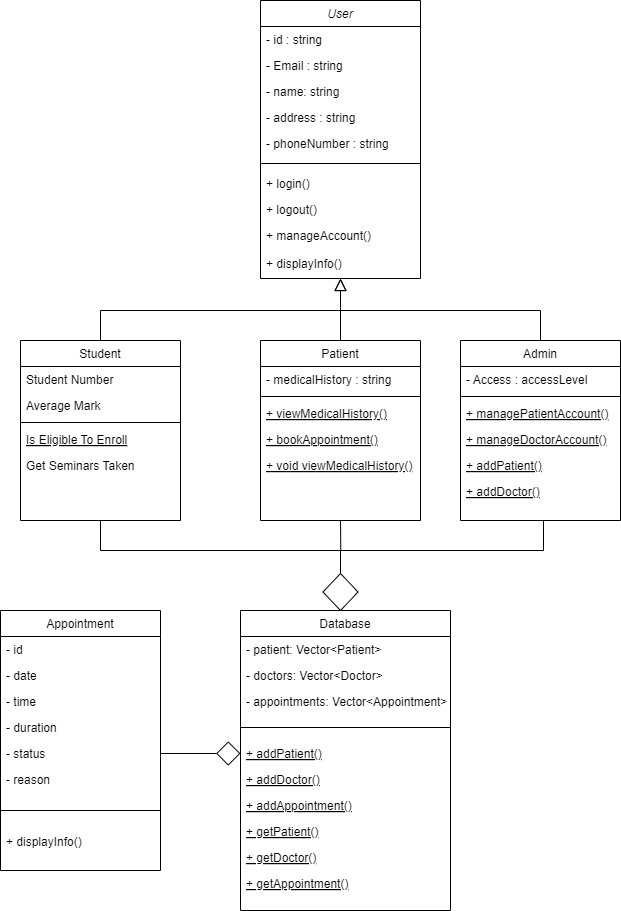

The diagram above was exported from draw.io. Its source (the exported page's mxGraphModel, read from the mxfile embedded in the PNG):
<mxGraphModel dx="1485" dy="711" grid="1" gridSize="10" guides="1" tooltips="1" connect="1" arrows="1" fold="1" page="1" pageScale="1" pageWidth="827" pageHeight="1169" background="#ffffff" math="0" shadow="0">
  <root>
    <mxCell id="WIyWlLk6GJQsqaUBKTNV-0" />
    <mxCell id="WIyWlLk6GJQsqaUBKTNV-1" parent="WIyWlLk6GJQsqaUBKTNV-0" />
    <mxCell id="zkfFHV4jXpPFQw0GAbJ--0" value="User" style="swimlane;fontStyle=2;align=center;verticalAlign=top;childLayout=stackLayout;horizontal=1;startSize=26;horizontalStack=0;resizeParent=1;resizeLast=0;collapsible=1;marginBottom=0;rounded=0;shadow=0;strokeWidth=1;labelBackgroundColor=none;" parent="WIyWlLk6GJQsqaUBKTNV-1" vertex="1">
      <mxGeometry x="370" y="20" width="160" height="278" as="geometry">
        <mxRectangle x="230" y="140" width="160" height="26" as="alternateBounds" />
      </mxGeometry>
    </mxCell>
    <mxCell id="zkfFHV4jXpPFQw0GAbJ--1" value="- id : string" style="text;align=left;verticalAlign=top;spacingLeft=4;spacingRight=4;overflow=hidden;rotatable=0;points=[[0,0.5],[1,0.5]];portConstraint=eastwest;labelBackgroundColor=none;" parent="zkfFHV4jXpPFQw0GAbJ--0" vertex="1">
      <mxGeometry y="26" width="160" height="26" as="geometry" />
    </mxCell>
    <mxCell id="tgiyttzXTHD7MjnMUZRE-59" value="- Email : string" style="text;align=left;verticalAlign=top;spacingLeft=4;spacingRight=4;overflow=hidden;rotatable=0;points=[[0,0.5],[1,0.5]];portConstraint=eastwest;labelBackgroundColor=none;" vertex="1" parent="zkfFHV4jXpPFQw0GAbJ--0">
      <mxGeometry y="52" width="160" height="26" as="geometry" />
    </mxCell>
    <mxCell id="tgiyttzXTHD7MjnMUZRE-60" value="- name: string" style="text;align=left;verticalAlign=top;spacingLeft=4;spacingRight=4;overflow=hidden;rotatable=0;points=[[0,0.5],[1,0.5]];portConstraint=eastwest;labelBackgroundColor=none;" vertex="1" parent="zkfFHV4jXpPFQw0GAbJ--0">
      <mxGeometry y="78" width="160" height="26" as="geometry" />
    </mxCell>
    <mxCell id="tgiyttzXTHD7MjnMUZRE-61" value="- address : string" style="text;align=left;verticalAlign=top;spacingLeft=4;spacingRight=4;overflow=hidden;rotatable=0;points=[[0,0.5],[1,0.5]];portConstraint=eastwest;labelBackgroundColor=none;" vertex="1" parent="zkfFHV4jXpPFQw0GAbJ--0">
      <mxGeometry y="104" width="160" height="26" as="geometry" />
    </mxCell>
    <mxCell id="tgiyttzXTHD7MjnMUZRE-62" value="- phoneNumber : string" style="text;align=left;verticalAlign=top;spacingLeft=4;spacingRight=4;overflow=hidden;rotatable=0;points=[[0,0.5],[1,0.5]];portConstraint=eastwest;labelBackgroundColor=none;" vertex="1" parent="zkfFHV4jXpPFQw0GAbJ--0">
      <mxGeometry y="130" width="160" height="26" as="geometry" />
    </mxCell>
    <mxCell id="zkfFHV4jXpPFQw0GAbJ--4" value="" style="line;html=1;strokeWidth=1;align=left;verticalAlign=middle;spacingTop=-1;spacingLeft=3;spacingRight=3;rotatable=0;labelPosition=right;points=[];portConstraint=eastwest;labelBackgroundColor=none;" parent="zkfFHV4jXpPFQw0GAbJ--0" vertex="1">
      <mxGeometry y="156" width="160" height="14" as="geometry" />
    </mxCell>
    <mxCell id="zkfFHV4jXpPFQw0GAbJ--5" value="+ login()" style="text;align=left;verticalAlign=top;spacingLeft=4;spacingRight=4;overflow=hidden;rotatable=0;points=[[0,0.5],[1,0.5]];portConstraint=eastwest;labelBackgroundColor=none;" parent="zkfFHV4jXpPFQw0GAbJ--0" vertex="1">
      <mxGeometry y="170" width="160" height="26" as="geometry" />
    </mxCell>
    <mxCell id="tgiyttzXTHD7MjnMUZRE-64" value="+ logout()" style="text;align=left;verticalAlign=top;spacingLeft=4;spacingRight=4;overflow=hidden;rotatable=0;points=[[0,0.5],[1,0.5]];portConstraint=eastwest;labelBackgroundColor=none;" vertex="1" parent="zkfFHV4jXpPFQw0GAbJ--0">
      <mxGeometry y="196" width="160" height="26" as="geometry" />
    </mxCell>
    <mxCell id="tgiyttzXTHD7MjnMUZRE-65" value="+ manageAccount()" style="text;align=left;verticalAlign=top;spacingLeft=4;spacingRight=4;overflow=hidden;rotatable=0;points=[[0,0.5],[1,0.5]];portConstraint=eastwest;labelBackgroundColor=none;" vertex="1" parent="zkfFHV4jXpPFQw0GAbJ--0">
      <mxGeometry y="222" width="160" height="28" as="geometry" />
    </mxCell>
    <mxCell id="tgiyttzXTHD7MjnMUZRE-66" value="+ displayInfo()" style="text;align=left;verticalAlign=top;spacingLeft=4;spacingRight=4;overflow=hidden;rotatable=0;points=[[0,0.5],[1,0.5]];portConstraint=eastwest;labelBackgroundColor=none;" vertex="1" parent="zkfFHV4jXpPFQw0GAbJ--0">
      <mxGeometry y="250" width="160" height="28" as="geometry" />
    </mxCell>
    <mxCell id="tgiyttzXTHD7MjnMUZRE-54" style="edgeStyle=orthogonalEdgeStyle;rounded=0;orthogonalLoop=1;jettySize=auto;html=1;exitX=0.5;exitY=1;exitDx=0;exitDy=0;endArrow=none;endFill=0;entryX=0.5;entryY=0;entryDx=0;entryDy=0;labelBackgroundColor=none;fontColor=default;" edge="1" parent="WIyWlLk6GJQsqaUBKTNV-1" source="zkfFHV4jXpPFQw0GAbJ--6" target="tgiyttzXTHD7MjnMUZRE-53">
      <mxGeometry relative="1" as="geometry">
        <mxPoint x="310" y="590" as="targetPoint" />
        <Array as="points">
          <mxPoint x="210" y="570" />
          <mxPoint x="450" y="570" />
        </Array>
      </mxGeometry>
    </mxCell>
    <mxCell id="zkfFHV4jXpPFQw0GAbJ--6" value="Student" style="swimlane;fontStyle=0;align=center;verticalAlign=top;childLayout=stackLayout;horizontal=1;startSize=26;horizontalStack=0;resizeParent=1;resizeLast=0;collapsible=1;marginBottom=0;rounded=0;shadow=0;strokeWidth=1;labelBackgroundColor=none;" parent="WIyWlLk6GJQsqaUBKTNV-1" vertex="1">
      <mxGeometry x="130" y="360" width="160" height="180" as="geometry">
        <mxRectangle x="130" y="380" width="160" height="26" as="alternateBounds" />
      </mxGeometry>
    </mxCell>
    <mxCell id="zkfFHV4jXpPFQw0GAbJ--7" value="Student Number" style="text;align=left;verticalAlign=top;spacingLeft=4;spacingRight=4;overflow=hidden;rotatable=0;points=[[0,0.5],[1,0.5]];portConstraint=eastwest;labelBackgroundColor=none;" parent="zkfFHV4jXpPFQw0GAbJ--6" vertex="1">
      <mxGeometry y="26" width="160" height="26" as="geometry" />
    </mxCell>
    <mxCell id="zkfFHV4jXpPFQw0GAbJ--8" value="Average Mark" style="text;align=left;verticalAlign=top;spacingLeft=4;spacingRight=4;overflow=hidden;rotatable=0;points=[[0,0.5],[1,0.5]];portConstraint=eastwest;rounded=0;shadow=0;html=0;labelBackgroundColor=none;" parent="zkfFHV4jXpPFQw0GAbJ--6" vertex="1">
      <mxGeometry y="52" width="160" height="26" as="geometry" />
    </mxCell>
    <mxCell id="zkfFHV4jXpPFQw0GAbJ--9" value="" style="line;html=1;strokeWidth=1;align=left;verticalAlign=middle;spacingTop=-1;spacingLeft=3;spacingRight=3;rotatable=0;labelPosition=right;points=[];portConstraint=eastwest;labelBackgroundColor=none;" parent="zkfFHV4jXpPFQw0GAbJ--6" vertex="1">
      <mxGeometry y="78" width="160" height="8" as="geometry" />
    </mxCell>
    <mxCell id="zkfFHV4jXpPFQw0GAbJ--10" value="Is Eligible To Enroll" style="text;align=left;verticalAlign=top;spacingLeft=4;spacingRight=4;overflow=hidden;rotatable=0;points=[[0,0.5],[1,0.5]];portConstraint=eastwest;fontStyle=4;labelBackgroundColor=none;" parent="zkfFHV4jXpPFQw0GAbJ--6" vertex="1">
      <mxGeometry y="86" width="160" height="26" as="geometry" />
    </mxCell>
    <mxCell id="zkfFHV4jXpPFQw0GAbJ--11" value="Get Seminars Taken" style="text;align=left;verticalAlign=top;spacingLeft=4;spacingRight=4;overflow=hidden;rotatable=0;points=[[0,0.5],[1,0.5]];portConstraint=eastwest;labelBackgroundColor=none;" parent="zkfFHV4jXpPFQw0GAbJ--6" vertex="1">
      <mxGeometry y="112" width="160" height="26" as="geometry" />
    </mxCell>
    <mxCell id="zkfFHV4jXpPFQw0GAbJ--12" value="" style="endArrow=block;endSize=10;endFill=0;shadow=0;strokeWidth=1;rounded=0;curved=0;edgeStyle=elbowEdgeStyle;elbow=vertical;labelBackgroundColor=none;fontColor=default;" parent="WIyWlLk6GJQsqaUBKTNV-1" source="zkfFHV4jXpPFQw0GAbJ--6" target="zkfFHV4jXpPFQw0GAbJ--0" edge="1">
      <mxGeometry width="160" relative="1" as="geometry">
        <mxPoint x="350" y="143" as="sourcePoint" />
        <mxPoint x="350" y="143" as="targetPoint" />
        <Array as="points">
          <mxPoint x="340" y="330" />
          <mxPoint x="340" y="250" />
        </Array>
      </mxGeometry>
    </mxCell>
    <mxCell id="tgiyttzXTHD7MjnMUZRE-55" style="edgeStyle=orthogonalEdgeStyle;rounded=0;orthogonalLoop=1;jettySize=auto;html=1;exitX=0.5;exitY=1;exitDx=0;exitDy=0;endArrow=none;endFill=0;labelBackgroundColor=none;fontColor=default;" edge="1" parent="WIyWlLk6GJQsqaUBKTNV-1" source="zkfFHV4jXpPFQw0GAbJ--13">
      <mxGeometry relative="1" as="geometry">
        <mxPoint x="420" y="540" as="targetPoint" />
        <Array as="points">
          <mxPoint x="450" y="540" />
        </Array>
      </mxGeometry>
    </mxCell>
    <mxCell id="tgiyttzXTHD7MjnMUZRE-67" style="edgeStyle=orthogonalEdgeStyle;rounded=0;orthogonalLoop=1;jettySize=auto;html=1;exitX=0.5;exitY=1;exitDx=0;exitDy=0;endArrow=none;endFill=0;" edge="1" parent="WIyWlLk6GJQsqaUBKTNV-1" source="zkfFHV4jXpPFQw0GAbJ--13">
      <mxGeometry relative="1" as="geometry">
        <mxPoint x="450.2941176470588" y="570" as="targetPoint" />
      </mxGeometry>
    </mxCell>
    <mxCell id="zkfFHV4jXpPFQw0GAbJ--13" value="Patient" style="swimlane;fontStyle=0;align=center;verticalAlign=top;childLayout=stackLayout;horizontal=1;startSize=26;horizontalStack=0;resizeParent=1;resizeLast=0;collapsible=1;marginBottom=0;rounded=0;shadow=0;strokeWidth=1;labelBackgroundColor=none;" parent="WIyWlLk6GJQsqaUBKTNV-1" vertex="1">
      <mxGeometry x="370" y="360" width="160" height="180" as="geometry">
        <mxRectangle x="340" y="380" width="170" height="26" as="alternateBounds" />
      </mxGeometry>
    </mxCell>
    <mxCell id="zkfFHV4jXpPFQw0GAbJ--14" value="- medicalHistory : string" style="text;align=left;verticalAlign=top;spacingLeft=4;spacingRight=4;overflow=hidden;rotatable=0;points=[[0,0.5],[1,0.5]];portConstraint=eastwest;labelBackgroundColor=none;" parent="zkfFHV4jXpPFQw0GAbJ--13" vertex="1">
      <mxGeometry y="26" width="160" height="26" as="geometry" />
    </mxCell>
    <mxCell id="zkfFHV4jXpPFQw0GAbJ--15" value="" style="line;html=1;strokeWidth=1;align=left;verticalAlign=middle;spacingTop=-1;spacingLeft=3;spacingRight=3;rotatable=0;labelPosition=right;points=[];portConstraint=eastwest;labelBackgroundColor=none;" parent="zkfFHV4jXpPFQw0GAbJ--13" vertex="1">
      <mxGeometry y="52" width="160" height="8" as="geometry" />
    </mxCell>
    <mxCell id="tgiyttzXTHD7MjnMUZRE-4" value="+ viewMedicalHistory()" style="text;align=left;verticalAlign=top;spacingLeft=4;spacingRight=4;overflow=hidden;rotatable=0;points=[[0,0.5],[1,0.5]];portConstraint=eastwest;fontStyle=4;labelBackgroundColor=none;" vertex="1" parent="zkfFHV4jXpPFQw0GAbJ--13">
      <mxGeometry y="60" width="160" height="26" as="geometry" />
    </mxCell>
    <mxCell id="tgiyttzXTHD7MjnMUZRE-5" value="+ bookAppointment()" style="text;align=left;verticalAlign=top;spacingLeft=4;spacingRight=4;overflow=hidden;rotatable=0;points=[[0,0.5],[1,0.5]];portConstraint=eastwest;fontStyle=4;labelBackgroundColor=none;" vertex="1" parent="zkfFHV4jXpPFQw0GAbJ--13">
      <mxGeometry y="86" width="160" height="26" as="geometry" />
    </mxCell>
    <mxCell id="tgiyttzXTHD7MjnMUZRE-6" value="+ void viewMedicalHistory()" style="text;align=left;verticalAlign=top;spacingLeft=4;spacingRight=4;overflow=hidden;rotatable=0;points=[[0,0.5],[1,0.5]];portConstraint=eastwest;fontStyle=4;labelBackgroundColor=none;" vertex="1" parent="zkfFHV4jXpPFQw0GAbJ--13">
      <mxGeometry y="112" width="160" height="26" as="geometry" />
    </mxCell>
    <mxCell id="zkfFHV4jXpPFQw0GAbJ--16" value="" style="endArrow=block;endSize=10;endFill=0;shadow=0;strokeWidth=1;rounded=0;curved=0;edgeStyle=elbowEdgeStyle;elbow=vertical;labelBackgroundColor=none;fontColor=default;" parent="WIyWlLk6GJQsqaUBKTNV-1" source="zkfFHV4jXpPFQw0GAbJ--13" target="zkfFHV4jXpPFQw0GAbJ--0" edge="1">
      <mxGeometry width="160" relative="1" as="geometry">
        <mxPoint x="360" y="313" as="sourcePoint" />
        <mxPoint x="460" y="211" as="targetPoint" />
      </mxGeometry>
    </mxCell>
    <mxCell id="tgiyttzXTHD7MjnMUZRE-56" style="edgeStyle=orthogonalEdgeStyle;rounded=0;orthogonalLoop=1;jettySize=auto;html=1;endArrow=none;endFill=0;labelBackgroundColor=none;fontColor=default;" edge="1" parent="WIyWlLk6GJQsqaUBKTNV-1">
      <mxGeometry relative="1" as="geometry">
        <mxPoint x="432.5" y="570" as="targetPoint" />
        <mxPoint x="653" y="540" as="sourcePoint" />
        <Array as="points">
          <mxPoint x="652.5" y="570" />
        </Array>
      </mxGeometry>
    </mxCell>
    <mxCell id="tgiyttzXTHD7MjnMUZRE-63" style="edgeStyle=orthogonalEdgeStyle;rounded=0;orthogonalLoop=1;jettySize=auto;html=1;exitX=0.5;exitY=0;exitDx=0;exitDy=0;endArrow=none;endFill=0;endSize=12;" edge="1" parent="WIyWlLk6GJQsqaUBKTNV-1" source="tgiyttzXTHD7MjnMUZRE-7">
      <mxGeometry relative="1" as="geometry">
        <mxPoint x="450" y="330" as="targetPoint" />
        <Array as="points">
          <mxPoint x="650" y="330" />
        </Array>
      </mxGeometry>
    </mxCell>
    <mxCell id="tgiyttzXTHD7MjnMUZRE-7" value="Admin" style="swimlane;fontStyle=0;align=center;verticalAlign=top;childLayout=stackLayout;horizontal=1;startSize=26;horizontalStack=0;resizeParent=1;resizeLast=0;collapsible=1;marginBottom=0;rounded=0;shadow=0;strokeWidth=1;labelBackgroundColor=none;" vertex="1" parent="WIyWlLk6GJQsqaUBKTNV-1">
      <mxGeometry x="570" y="360" width="160" height="180" as="geometry">
        <mxRectangle x="340" y="380" width="170" height="26" as="alternateBounds" />
      </mxGeometry>
    </mxCell>
    <mxCell id="tgiyttzXTHD7MjnMUZRE-8" value="- Access : accessLevel" style="text;align=left;verticalAlign=top;spacingLeft=4;spacingRight=4;overflow=hidden;rotatable=0;points=[[0,0.5],[1,0.5]];portConstraint=eastwest;labelBackgroundColor=none;" vertex="1" parent="tgiyttzXTHD7MjnMUZRE-7">
      <mxGeometry y="26" width="160" height="26" as="geometry" />
    </mxCell>
    <mxCell id="tgiyttzXTHD7MjnMUZRE-9" value="" style="line;html=1;strokeWidth=1;align=left;verticalAlign=middle;spacingTop=-1;spacingLeft=3;spacingRight=3;rotatable=0;labelPosition=right;points=[];portConstraint=eastwest;labelBackgroundColor=none;" vertex="1" parent="tgiyttzXTHD7MjnMUZRE-7">
      <mxGeometry y="52" width="160" height="8" as="geometry" />
    </mxCell>
    <mxCell id="tgiyttzXTHD7MjnMUZRE-10" value="+ managePatientAccount()" style="text;align=left;verticalAlign=top;spacingLeft=4;spacingRight=4;overflow=hidden;rotatable=0;points=[[0,0.5],[1,0.5]];portConstraint=eastwest;fontStyle=4;labelBackgroundColor=none;" vertex="1" parent="tgiyttzXTHD7MjnMUZRE-7">
      <mxGeometry y="60" width="160" height="26" as="geometry" />
    </mxCell>
    <mxCell id="tgiyttzXTHD7MjnMUZRE-11" value="+ manageDoctorAccount()" style="text;align=left;verticalAlign=top;spacingLeft=4;spacingRight=4;overflow=hidden;rotatable=0;points=[[0,0.5],[1,0.5]];portConstraint=eastwest;fontStyle=4;labelBackgroundColor=none;" vertex="1" parent="tgiyttzXTHD7MjnMUZRE-7">
      <mxGeometry y="86" width="160" height="26" as="geometry" />
    </mxCell>
    <mxCell id="tgiyttzXTHD7MjnMUZRE-12" value="+ addPatient()" style="text;align=left;verticalAlign=top;spacingLeft=4;spacingRight=4;overflow=hidden;rotatable=0;points=[[0,0.5],[1,0.5]];portConstraint=eastwest;fontStyle=4;labelBackgroundColor=none;" vertex="1" parent="tgiyttzXTHD7MjnMUZRE-7">
      <mxGeometry y="112" width="160" height="26" as="geometry" />
    </mxCell>
    <mxCell id="tgiyttzXTHD7MjnMUZRE-14" value="+ addDoctor()" style="text;align=left;verticalAlign=top;spacingLeft=4;spacingRight=4;overflow=hidden;rotatable=0;points=[[0,0.5],[1,0.5]];portConstraint=eastwest;fontStyle=4;labelBackgroundColor=none;" vertex="1" parent="tgiyttzXTHD7MjnMUZRE-7">
      <mxGeometry y="138" width="160" height="26" as="geometry" />
    </mxCell>
    <mxCell id="tgiyttzXTHD7MjnMUZRE-15" value="Appointment" style="swimlane;fontStyle=0;align=center;verticalAlign=top;childLayout=stackLayout;horizontal=1;startSize=26;horizontalStack=0;resizeParent=1;resizeLast=0;collapsible=1;marginBottom=0;rounded=0;shadow=0;strokeWidth=1;labelBackgroundColor=none;" vertex="1" parent="WIyWlLk6GJQsqaUBKTNV-1">
      <mxGeometry x="110" y="630" width="160" height="260" as="geometry">
        <mxRectangle x="130" y="380" width="160" height="26" as="alternateBounds" />
      </mxGeometry>
    </mxCell>
    <mxCell id="tgiyttzXTHD7MjnMUZRE-16" value="- id" style="text;align=left;verticalAlign=top;spacingLeft=4;spacingRight=4;overflow=hidden;rotatable=0;points=[[0,0.5],[1,0.5]];portConstraint=eastwest;labelBackgroundColor=none;" vertex="1" parent="tgiyttzXTHD7MjnMUZRE-15">
      <mxGeometry y="26" width="160" height="26" as="geometry" />
    </mxCell>
    <mxCell id="tgiyttzXTHD7MjnMUZRE-21" value="- date" style="text;align=left;verticalAlign=top;spacingLeft=4;spacingRight=4;overflow=hidden;rotatable=0;points=[[0,0.5],[1,0.5]];portConstraint=eastwest;labelBackgroundColor=none;" vertex="1" parent="tgiyttzXTHD7MjnMUZRE-15">
      <mxGeometry y="52" width="160" height="26" as="geometry" />
    </mxCell>
    <mxCell id="tgiyttzXTHD7MjnMUZRE-22" value="- time" style="text;align=left;verticalAlign=top;spacingLeft=4;spacingRight=4;overflow=hidden;rotatable=0;points=[[0,0.5],[1,0.5]];portConstraint=eastwest;labelBackgroundColor=none;" vertex="1" parent="tgiyttzXTHD7MjnMUZRE-15">
      <mxGeometry y="78" width="160" height="26" as="geometry" />
    </mxCell>
    <mxCell id="tgiyttzXTHD7MjnMUZRE-23" value="- duration" style="text;align=left;verticalAlign=top;spacingLeft=4;spacingRight=4;overflow=hidden;rotatable=0;points=[[0,0.5],[1,0.5]];portConstraint=eastwest;labelBackgroundColor=none;" vertex="1" parent="tgiyttzXTHD7MjnMUZRE-15">
      <mxGeometry y="104" width="160" height="26" as="geometry" />
    </mxCell>
    <mxCell id="tgiyttzXTHD7MjnMUZRE-24" value="- status" style="text;align=left;verticalAlign=top;spacingLeft=4;spacingRight=4;overflow=hidden;rotatable=0;points=[[0,0.5],[1,0.5]];portConstraint=eastwest;labelBackgroundColor=none;" vertex="1" parent="tgiyttzXTHD7MjnMUZRE-15">
      <mxGeometry y="130" width="160" height="26" as="geometry" />
    </mxCell>
    <mxCell id="tgiyttzXTHD7MjnMUZRE-25" value="- reason" style="text;align=left;verticalAlign=top;spacingLeft=4;spacingRight=4;overflow=hidden;rotatable=0;points=[[0,0.5],[1,0.5]];portConstraint=eastwest;labelBackgroundColor=none;" vertex="1" parent="tgiyttzXTHD7MjnMUZRE-15">
      <mxGeometry y="156" width="160" height="26" as="geometry" />
    </mxCell>
    <mxCell id="tgiyttzXTHD7MjnMUZRE-18" value="" style="line;html=1;strokeWidth=1;align=left;verticalAlign=middle;spacingTop=-1;spacingLeft=3;spacingRight=3;rotatable=0;labelPosition=right;points=[];portConstraint=eastwest;labelBackgroundColor=none;" vertex="1" parent="tgiyttzXTHD7MjnMUZRE-15">
      <mxGeometry y="182" width="160" height="36" as="geometry" />
    </mxCell>
    <mxCell id="tgiyttzXTHD7MjnMUZRE-20" value="+ displayInfo()" style="text;align=left;verticalAlign=top;spacingLeft=4;spacingRight=4;overflow=hidden;rotatable=0;points=[[0,0.5],[1,0.5]];portConstraint=eastwest;labelBackgroundColor=none;" vertex="1" parent="tgiyttzXTHD7MjnMUZRE-15">
      <mxGeometry y="218" width="160" height="24" as="geometry" />
    </mxCell>
    <mxCell id="tgiyttzXTHD7MjnMUZRE-26" value="Database" style="swimlane;fontStyle=0;align=center;verticalAlign=top;childLayout=stackLayout;horizontal=1;startSize=26;horizontalStack=0;resizeParent=1;resizeLast=0;collapsible=1;marginBottom=0;rounded=0;shadow=0;strokeWidth=1;labelBackgroundColor=none;" vertex="1" parent="WIyWlLk6GJQsqaUBKTNV-1">
      <mxGeometry x="350" y="630" width="210" height="300" as="geometry">
        <mxRectangle x="130" y="380" width="160" height="26" as="alternateBounds" />
      </mxGeometry>
    </mxCell>
    <mxCell id="tgiyttzXTHD7MjnMUZRE-27" value="- patient: Vector&lt;Patient&gt;" style="text;align=left;verticalAlign=top;spacingLeft=4;spacingRight=4;overflow=hidden;rotatable=0;points=[[0,0.5],[1,0.5]];portConstraint=eastwest;labelBackgroundColor=none;" vertex="1" parent="tgiyttzXTHD7MjnMUZRE-26">
      <mxGeometry y="26" width="210" height="26" as="geometry" />
    </mxCell>
    <mxCell id="tgiyttzXTHD7MjnMUZRE-28" value="- doctors: Vector&lt;Doctor&gt;" style="text;align=left;verticalAlign=top;spacingLeft=4;spacingRight=4;overflow=hidden;rotatable=0;points=[[0,0.5],[1,0.5]];portConstraint=eastwest;labelBackgroundColor=none;" vertex="1" parent="tgiyttzXTHD7MjnMUZRE-26">
      <mxGeometry y="52" width="210" height="26" as="geometry" />
    </mxCell>
    <mxCell id="tgiyttzXTHD7MjnMUZRE-29" value="- appointments: Vector&lt;Appointment&gt;" style="text;align=left;verticalAlign=top;spacingLeft=4;spacingRight=4;overflow=hidden;rotatable=0;points=[[0,0.5],[1,0.5]];portConstraint=eastwest;labelBackgroundColor=none;" vertex="1" parent="tgiyttzXTHD7MjnMUZRE-26">
      <mxGeometry y="78" width="210" height="26" as="geometry" />
    </mxCell>
    <mxCell id="tgiyttzXTHD7MjnMUZRE-33" value="" style="line;html=1;strokeWidth=1;align=left;verticalAlign=middle;spacingTop=-1;spacingLeft=3;spacingRight=3;rotatable=0;labelPosition=right;points=[];portConstraint=eastwest;labelBackgroundColor=none;" vertex="1" parent="tgiyttzXTHD7MjnMUZRE-26">
      <mxGeometry y="104" width="210" height="26" as="geometry" />
    </mxCell>
    <mxCell id="tgiyttzXTHD7MjnMUZRE-35" value="+ addPatient()" style="text;align=left;verticalAlign=top;spacingLeft=4;spacingRight=4;overflow=hidden;rotatable=0;points=[[0,0.5],[1,0.5]];portConstraint=eastwest;fontStyle=4;labelBackgroundColor=none;" vertex="1" parent="tgiyttzXTHD7MjnMUZRE-26">
      <mxGeometry y="130" width="210" height="26" as="geometry" />
    </mxCell>
    <mxCell id="tgiyttzXTHD7MjnMUZRE-36" value="+ addDoctor()" style="text;align=left;verticalAlign=top;spacingLeft=4;spacingRight=4;overflow=hidden;rotatable=0;points=[[0,0.5],[1,0.5]];portConstraint=eastwest;fontStyle=4;labelBackgroundColor=none;" vertex="1" parent="tgiyttzXTHD7MjnMUZRE-26">
      <mxGeometry y="156" width="210" height="26" as="geometry" />
    </mxCell>
    <mxCell id="tgiyttzXTHD7MjnMUZRE-37" value="+ addAppointment()" style="text;align=left;verticalAlign=top;spacingLeft=4;spacingRight=4;overflow=hidden;rotatable=0;points=[[0,0.5],[1,0.5]];portConstraint=eastwest;fontStyle=4;labelBackgroundColor=none;" vertex="1" parent="tgiyttzXTHD7MjnMUZRE-26">
      <mxGeometry y="182" width="210" height="26" as="geometry" />
    </mxCell>
    <mxCell id="tgiyttzXTHD7MjnMUZRE-38" value="+ getPatient()" style="text;align=left;verticalAlign=top;spacingLeft=4;spacingRight=4;overflow=hidden;rotatable=0;points=[[0,0.5],[1,0.5]];portConstraint=eastwest;fontStyle=4;labelBackgroundColor=none;" vertex="1" parent="tgiyttzXTHD7MjnMUZRE-26">
      <mxGeometry y="208" width="210" height="26" as="geometry" />
    </mxCell>
    <mxCell id="tgiyttzXTHD7MjnMUZRE-39" value="+ getDoctor()" style="text;align=left;verticalAlign=top;spacingLeft=4;spacingRight=4;overflow=hidden;rotatable=0;points=[[0,0.5],[1,0.5]];portConstraint=eastwest;fontStyle=4;labelBackgroundColor=none;" vertex="1" parent="tgiyttzXTHD7MjnMUZRE-26">
      <mxGeometry y="234" width="210" height="26" as="geometry" />
    </mxCell>
    <mxCell id="tgiyttzXTHD7MjnMUZRE-40" value="+ getAppointment()" style="text;align=left;verticalAlign=top;spacingLeft=4;spacingRight=4;overflow=hidden;rotatable=0;points=[[0,0.5],[1,0.5]];portConstraint=eastwest;fontStyle=4;labelBackgroundColor=none;" vertex="1" parent="tgiyttzXTHD7MjnMUZRE-26">
      <mxGeometry y="260" width="210" height="26" as="geometry" />
    </mxCell>
    <mxCell id="tgiyttzXTHD7MjnMUZRE-50" style="edgeStyle=orthogonalEdgeStyle;rounded=0;orthogonalLoop=1;jettySize=auto;html=1;exitX=0;exitY=0.5;exitDx=0;exitDy=0;endArrow=none;endFill=0;jumpSize=6;startSize=22;startArrow=diamond;startFill=0;labelBackgroundColor=none;fontColor=default;entryX=1;entryY=0.5;entryDx=0;entryDy=0;" edge="1" parent="WIyWlLk6GJQsqaUBKTNV-1" source="tgiyttzXTHD7MjnMUZRE-35" target="tgiyttzXTHD7MjnMUZRE-24">
      <mxGeometry relative="1" as="geometry">
        <mxPoint x="143" y="773" as="targetPoint" />
      </mxGeometry>
    </mxCell>
    <mxCell id="tgiyttzXTHD7MjnMUZRE-53" value="" style="rhombus;whiteSpace=wrap;html=1;labelBackgroundColor=none;" vertex="1" parent="WIyWlLk6GJQsqaUBKTNV-1">
      <mxGeometry x="432.5" y="593" width="35" height="37" as="geometry" />
    </mxCell>
  </root>
</mxGraphModel>